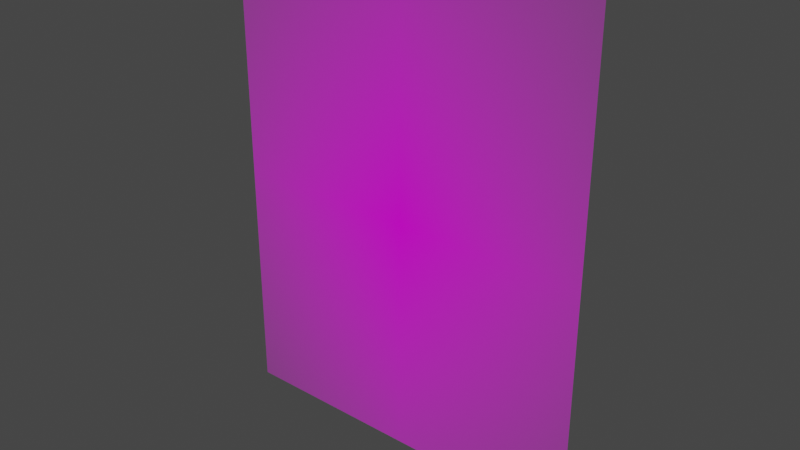 # Source: 79030.blend  (saved by Blender 3.3.6; exported with 4.5.12 LTS)
import bpy
from mathutils import Matrix  # noqa: F401  (used for matrix-valued properties, if any)

bpy.ops.wm.read_factory_settings(use_empty=True)
scene = bpy.context.scene
scene.name = 'Scene'

# ---- collections
col_collection = bpy.data.collections.new('Collection'); scene.collection.children.link(col_collection)

# ---- images (referenced by path relative to the original .blend; pixels are not part of the script)
import os
ASSET_DIR = os.environ.get("B2B_ASSET_DIR", "")  # directory of the original .blend (textures are referenced by path, not embedded)
HERE = os.path.dirname(os.path.abspath(__file__))  # packed textures are extracted next to this script under _unpacked/

def load_image(name, relpath, width, height, colorspace="sRGB"):
    """Load a texture the original file referenced (path relative to the .blend, or extracted next to this script)."""
    p = next((c for c in (os.path.join(HERE, relpath), os.path.join(ASSET_DIR, relpath)) if relpath and os.path.exists(c)), "")
    if p:
        img = bpy.data.images.load(p, check_existing=True)
        img.name = name
    else:  # same state as the original file: an image datablock whose file is absent (Cycles renders it pink)
        img = bpy.data.images.new(name, width, height)
        img.source = "FILE"
        img.filepath = "//" + (relpath or name)
    img.colorspace_settings.name = colorspace
    return img
img_79030_png = load_image('79030.png', '79030.png', 1024, 1024, 'sRGB')

# ---- materials (node trees are filled in below, after node groups)
mat_79030 = bpy.data.materials.new('79030')
mat_79030.surface_render_method = 'BLENDED'
mat_79030.blend_method = 'BLEND'
mat_79030.use_transparent_shadow = False

# ---- material node trees
mat_79030.use_nodes = True; mat_79030.node_tree.nodes.clear()
_N = mat_79030.node_tree.nodes; _L = mat_79030.node_tree.links
n0 = _N.new('ShaderNodeOutputMaterial'); n0.name = 'Material Output'; n0.location = (300, 300)
n1 = _N.new('ShaderNodeTexImage'); n1.name = 'Image Texture'; n1.location = (-200, 300)
n1.image = img_79030_png
n1.extension = 'CLIP'
n2 = _N.new('ShaderNodeBsdfPrincipled'); n2.name = 'Principled BSDF'; n2.location = (0, 300)
n2.distribution = 'GGX'
n2.subsurface_method = 'RANDOM_WALK_SKIN'
n2.inputs[3].default_value = 1.45
n2.inputs[27].default_value = (0.0, 0.0, 0.0, 1.0)
n2.inputs[28].default_value = 1.0
_L.new(n1.outputs[0], n2.inputs[0])
_L.new(n1.outputs[1], n2.inputs[4])
_L.new(n2.outputs[0], n0.inputs[0])
n0.is_active_output = True

# ---- world
world_world = bpy.data.worlds.new('World'); scene.world = world_world
world_world.use_nodes = True; world_world.node_tree.nodes.clear()
_N = world_world.node_tree.nodes; _L = world_world.node_tree.links
n0 = _N.new('ShaderNodeOutputWorld'); n0.name = 'World Output'; n0.location = (300, 300)
n1 = _N.new('ShaderNodeBackground'); n1.name = 'Background'; n1.location = (10, 300)
n1.inputs[0].default_value = (0.05088, 0.05088, 0.05088, 1.0)
_L.new(n1.outputs[0], n0.inputs[0])
n0.is_active_output = True
world_world.color = (0.05088, 0.05088, 0.05088)
world_world.use_sun_shadow = False
world_world.sun_shadow_jitter_overblur = 0.0

# ---- meshes
me_79030 = bpy.data.meshes.new('79030')
me_79030.from_pydata([(-0.3889, -0.5, 0.0), (0.3889, -0.5, 0.0), (-0.3889, 0.5, 0.0), (0.3889, 0.5, 0.0)], [], [(0, 1, 3, 2)])
_uv = me_79030.uv_layers.new(name='UVMap')
_uv.uv.foreach_set('vector', [0.0, 0.0, 1.0, 0.0, 1.0, 1.0, 0.0, 1.0])
me_79030.materials.append(mat_79030)
me_79030.update()

# ---- objects
ob_79030 = bpy.data.objects.new('79030', me_79030)

# ---- transforms, parenting, visibility, modifiers, constraints
ob_79030.location = (0.0, 0.0, 0.0)
ob_79030.delta_rotation_euler = (1.571, -0.0, 0.0)

# ---- collection membership
col_collection.objects.link(ob_79030)

# ---- scene / render settings (as saved in the file)
scene.frame_start = 1; scene.frame_end = 250; scene.frame_set(1)
scene.render.engine = 'BLENDER_EEVEE_NEXT'
scene.cycles.sampling_pattern = 'TABULATED_SOBOL'
scene.cycles.use_light_tree = False
scene.view_settings.view_transform = 'Filmic'
bpy.context.view_layer.update()

# ---- added for rendering (the .blend has no active camera and no usable light): camera, sun
cam_auto = bpy.data.cameras.new('AutoCamera')
cam_auto.lens = 50.0
cam_auto.sensor_width = 36.0
cam_auto.clip_end = 1000.0
ob_auto_camera = bpy.data.objects.new('AutoCamera', cam_auto)
scene.collection.objects.link(ob_auto_camera)
ob_auto_camera.location = (1.17213, -1.40656, 0.937705)
ob_auto_camera.rotation_euler = (1.09748, -7.21219e-08, 0.694738)
scene.camera = ob_auto_camera
light_auto_sun = bpy.data.lights.new('AutoSun', 'SUN')
light_auto_sun.energy = 3.0
light_auto_sun.angle = 0.0523599
ob_auto_sun = bpy.data.objects.new('AutoSun', light_auto_sun)
scene.collection.objects.link(ob_auto_sun)
ob_auto_sun.rotation_euler = (0.872665, 0.174533, 0.523599)
bpy.context.view_layer.update()
